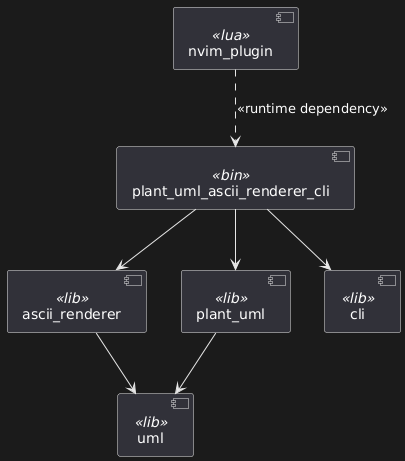

The diagram above was rendered by PlantUML. Its source (embedded in the PNG):
@startuml
component uml <<lib>>
component ascii_renderer <<lib>>
component plant_uml <<lib>>
component cli <<lib>>
component nvim_plugin <<lua>>
component plant_uml_ascii_renderer_cli <<bin>>

ascii_renderer --> uml
plant_uml --> uml

plant_uml_ascii_renderer_cli --> plant_uml
plant_uml_ascii_renderer_cli --> ascii_renderer
plant_uml_ascii_renderer_cli --> cli

nvim_plugin ..> plant_uml_ascii_renderer_cli : <<runtime dependency>>
@enduml